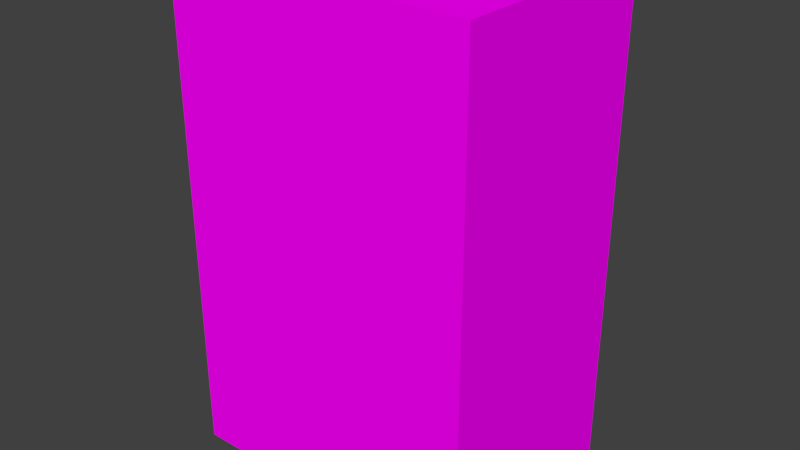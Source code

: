 # Source: Shelf.blend  (saved by Blender 2.79.0; exported with 4.5.12 LTS)
import bpy
from mathutils import Matrix  # noqa: F401  (used for matrix-valued properties, if any)

bpy.ops.wm.read_factory_settings(use_empty=True)
scene = bpy.context.scene
scene.name = 'Scene'

# ---- collections
col_collection_1 = bpy.data.collections.new('Collection 1'); scene.collection.children.link(col_collection_1)

# ---- images (referenced by path relative to the original .blend; pixels are not part of the script)
import os
ASSET_DIR = os.environ.get("B2B_ASSET_DIR", "")  # directory of the original .blend (textures are referenced by path, not embedded)
HERE = os.path.dirname(os.path.abspath(__file__))  # packed textures are extracted next to this script under _unpacked/

def load_image(name, relpath, width, height, colorspace="sRGB"):
    """Load a texture the original file referenced (path relative to the .blend, or extracted next to this script)."""
    p = next((c for c in (os.path.join(HERE, relpath), os.path.join(ASSET_DIR, relpath)) if relpath and os.path.exists(c)), "")
    if p:
        img = bpy.data.images.load(p, check_existing=True)
        img.name = name
    else:  # same state as the original file: an image datablock whose file is absent (Cycles renders it pink)
        img = bpy.data.images.new(name, width, height)
        img.source = "FILE"
        img.filepath = "//" + (relpath or name)
    img.colorspace_settings.name = colorspace
    return img
img_wooden_floor_png_001 = load_image('wooden-floor.png.001', 'wooden-floor.png', 1024, 1024, 'sRGB')

# ---- materials (node trees are filled in below, after node groups)
mat_material = bpy.data.materials.new('Material')
mat_material.alpha_threshold = 0.0
mat_material.roughness = 0.5

# ---- material node trees
mat_material.use_nodes = True; mat_material.node_tree.nodes.clear()
_N = mat_material.node_tree.nodes; _L = mat_material.node_tree.links
n0 = _N.new('ShaderNodeOutputMaterial'); n0.name = 'Material Output'; n0.location = (300, 300)
n1 = _N.new('ShaderNodeBsdfDiffuse'); n1.name = 'Diffuse BSDF'; n1.location = (10, 300)
n2 = _N.new('ShaderNodeTexImage'); n2.name = 'Image Texture'; n2.location = (-180, 300)
n2.width = 140
n2.image = img_wooden_floor_png_001
_L.new(n1.outputs[0], n0.inputs[0])
_L.new(n2.outputs[0], n1.inputs[0])
n0.is_active_output = True

# ---- world
world_world = bpy.data.worlds.new('World'); scene.world = world_world
world_world.color = (0.05088, 0.05088, 0.05088)
world_world.use_sun_shadow = False
world_world.sun_shadow_jitter_overblur = 0.0
world_world.cycles.sampling_method = 'MANUAL'

# ---- meshes
me_cube_001 = bpy.data.meshes.new('Cube.001')
me_cube_001.from_pydata([(-1.0, -1.0, -1.0), (-1.0, -1.0, 1.0), (-1.0, 1.0, -1.0), (-1.0, 1.0, 1.0), (1.0, -1.0, -1.0), (1.0, -1.0, 1.0), (1.0, 1.0, -1.0), (1.0, 1.0, 1.0), (-0.935, 1.0, 0.9546), (-0.935, 1.0, -0.9546), (0.935, 1.0, -0.9546), (0.935, 1.0, 0.9546), (-0.935, -0.9116, 0.9546), (-0.935, -0.9116, -0.9546), (0.935, -0.9116, -0.9546), (0.935, -0.9116, 0.9546), (-0.935, 1.0, 0.4773), (0.935, 1.0, 0.4773), (-0.935, -0.9116, 0.4773), (0.935, -0.9116, 0.4773), (-0.935, 1.0, 0.4773), (0.935, 1.0, 0.4773), (-0.935, -0.9116, 0.4773), (0.935, -0.9116, 0.4773), (0.935, 1.0, 0.5074), (0.935, 1.0, 0.4712), (0.935, -0.9438, 0.5074), (0.935, -0.9438, 0.4712), (-0.935, 1.0, 0.5074), (-0.935, 1.0, 0.4712), (-0.935, -0.9438, 0.5074), (-0.935, -0.9438, 0.4712), (0.935, 1.0, 0.01897), (0.935, 1.0, -0.01729), (0.935, -0.9438, 0.01897), (0.935, -0.9438, -0.01729), (-0.935, 1.0, 0.01897), (-0.935, 1.0, -0.01729), (-0.935, -0.9438, 0.01897), (-0.935, -0.9438, -0.01729), (0.935, 1.0, -0.4695), (0.935, 1.0, -0.5057), (0.935, -0.9438, -0.4695), (0.935, -0.9438, -0.5057), (-0.935, 1.0, -0.4695), (-0.935, 1.0, -0.5057), (-0.935, -0.9438, -0.4695), (-0.935, -0.9438, -0.5057)], [], [(17, 10, 14, 19), (3, 7, 11, 8), (2, 6, 4, 0), (7, 3, 1, 5), (8, 11, 15, 12), (16, 9, 2, 3, 8), (6, 2, 9, 10), (18, 12, 15, 19), (16, 8, 12, 18), (16, 18, 13, 9), (10, 9, 13, 14), (11, 17, 19, 15), (18, 19, 14, 13), (7, 6, 10, 17, 11), (1, 0, 4, 5), (5, 4, 6, 7), (0, 1, 3, 2), (19, 18, 22, 23), (18, 16, 20, 22), (19, 17, 21, 23), (24, 25, 27, 26), (26, 27, 31, 30), (30, 31, 29, 28), (28, 24, 25, 29), (26, 24, 28, 30), (31, 29, 25, 27), (32, 33, 35, 34), (34, 35, 39, 38), (38, 39, 37, 36), (36, 32, 33, 37), (34, 32, 36, 38), (39, 37, 33, 35), (40, 41, 43, 42), (42, 43, 47, 46), (46, 47, 45, 44), (44, 40, 41, 45), (42, 40, 44, 46), (47, 45, 41, 43)])
_uv = me_cube_001.uv_layers.new(name='UVMap')
_uv.uv.foreach_set('vector', [0.2794, 0.8058, 0.2794, -0.001053, 0.6164, -0.001053, 0.6164, 0.8058, 0.3009, 0.9778, 0.3009, 0.03264, 0.3534, 0.06334, 0.3534, 0.9471, 0.7708, 0.09277, 0.7708, 0.9085, 0.3995, 0.9085, 0.3995, 0.09277, 0.5961, 0.1023, 0.5961, 0.9768, 0.2397, 0.9768, 0.2397, 0.1023, 0.4491, 0.9045, 0.4491, 0.2577, 0.7501, 0.2577, 0.7501, 0.9045, 0.6247, 0.7351, 0.6247, 0.03445, 0.6842, 0.01223, 0.6842, 0.9908, 0.6247, 0.9686, 0.7579, 0.07338, 0.7579, 0.9728, 0.7167, 0.9436, 0.7167, 0.1026, 0.9182, 0.7546, 0.9182, 0.9268, 0.1207, 0.9268, 0.1207, 0.7546, 0.6054, 0.831, 0.6054, 0.7137, 0.9053, 0.7137, 0.9053, 0.831, 0.6167, 0.7451, 0.9331, 0.7451, 0.9331, 0.01776, 0.6167, 0.01776, 0.4377, 0.3757, 0.4377, 0.006673, 0.9186, 0.006673, 0.9186, 0.3757, 0.281, 0.9226, 0.281, 0.791, 0.617, 0.791, 0.617, 0.9226, 0.9172, 0.7606, 0.1281, 0.7606, 0.1281, 0.0431, 0.9172, 0.0431, 0.7997, 0.9863, 0.7997, 0.00764, 0.8775, 0.02987, 0.8775, 0.7306, 0.8775, 0.9641, 0.9266, 0.05711, 0.9266, 0.9097, 0.1193, 0.9097, 0.1193, 0.05711, 0.4676, 0.04331, 0.4676, 0.8746, 0.1111, 0.8746, 0.1111, 0.04331, 0.6407, 0.01668, 0.6407, 0.9409, 0.2655, 0.9409, 0.2655, 0.01668, 0.01775, 0.1074, 0.01775, 0.1074, 0.01775, 0.1074, 0.01775, 0.1074, 0.01775, 0.1074, 0.01775, 0.1074, 0.01775, 0.1074, 0.01775, 0.1074, 0.01775, 0.1074, 0.01775, 0.1074, 0.01775, 0.1074, 0.01775, 0.1074, 0.5004, 0.2311, 0.5026, 0.2311, 0.5026, 0.3512, 0.5004, 0.3512, 0.3911, 0.3512, 0.3934, 0.3512, 0.3934, 0.4669, 0.3911, 0.4669, 0.2601, 0.3547, 0.2624, 0.3547, 0.2624, 0.4749, 0.2601, 0.4749, 0.3031, 0.9753, 0.3031, 0.02139, 0.3793, 0.02139, 0.3793, 0.9753, 0.1478, 0.7235, 0.5757, 0.7235, 0.5757, 0.9832, 0.1478, 0.9832, 0.8855, 0.803, 0.5469, 0.803, 0.5469, 0.133, 0.8855, 0.133, 0.2624, 0.3547, 0.2646, 0.3547, 0.2646, 0.4749, 0.2624, 0.4749, 0.3844, 0.3512, 0.3866, 0.3512, 0.3866, 0.4669, 0.3844, 0.4669, 0.2579, 0.3547, 0.2601, 0.3547, 0.2601, 0.4749, 0.2579, 0.4749, 0.8469, 0.02139, 0.8469, 0.9753, 0.7987, 0.9753, 0.7987, 0.02139, 0.4903, 0.7718, 0.938, 0.7718, 0.938, 0.9728, 0.4903, 0.9728, 0.5307, 0.8009, 0.1921, 0.8009, 0.1921, 0.1309, 0.5307, 0.1309, 0.2579, 0.4749, 0.2601, 0.4749, 0.2601, 0.5951, 0.2579, 0.5951, 0.3866, 0.3512, 0.3889, 0.3512, 0.3889, 0.4669, 0.3866, 0.4669, 0.5049, 0.3512, 0.5026, 0.3512, 0.5026, 0.2311, 0.5049, 0.2311, 0.02333, 0.9793, 0.02333, 0.02536, 0.08544, 0.02536, 0.08544, 0.9793, 0.2782, 0.5438, 0.7506, 0.5438, 0.7506, 0.9438, 0.2782, 0.9438, 0.3458, 0.8081, 0.007168, 0.8081, 0.007167, 0.138, 0.3458, 0.138])
me_cube_001.materials.append(mat_material)
me_cube_001.use_remesh_preserve_volume = False
me_cube_001.use_remesh_preserve_attributes = False
me_cube_001.use_mirror_vertex_groups = False
me_cube_001.update()

# ---- objects
ob_cube = bpy.data.objects.new('Cube', me_cube_001)

# ---- transforms, parenting, visibility, modifiers, constraints
ob_cube.location = (0.0, 0.0, 0.0)
ob_cube.scale = (0.3994, 0.2897, 0.6401)
ob_cube.lineart.crease_threshold = 0.0

# ---- collection membership
col_collection_1.objects.link(ob_cube)

# ---- scene / render settings (as saved in the file)
scene.frame_start = 1; scene.frame_end = 250; scene.frame_set(1)
scene.render.engine = 'CYCLES'
scene.render.resolution_percentage = 50
scene.render.dither_intensity = 0.0
scene.cycles.use_denoising = False
scene.cycles.samples = 128
scene.cycles.sampling_pattern = 'TABULATED_SOBOL'
scene.cycles.use_adaptive_sampling = False
scene.cycles.use_light_tree = False
scene.cycles.blur_glossy = 0.0
scene.cycles.sample_clamp_indirect = 0.0
scene.view_settings.view_transform = 'Standard'
bpy.context.view_layer.update()

# ---- added for rendering (the .blend has no active camera and no usable light): camera, sun
cam_auto = bpy.data.cameras.new('AutoCamera')
cam_auto.lens = 50.0
cam_auto.sensor_width = 36.0
cam_auto.clip_end = 1000.0
ob_auto_camera = bpy.data.objects.new('AutoCamera', cam_auto)
scene.collection.objects.link(ob_auto_camera)
ob_auto_camera.location = (1.49554, -1.79465, 1.19643)
ob_auto_camera.rotation_euler = (1.09748, -7.21219e-08, 0.694738)
scene.camera = ob_auto_camera
light_auto_sun = bpy.data.lights.new('AutoSun', 'SUN')
light_auto_sun.energy = 3.0
light_auto_sun.angle = 0.0523599
ob_auto_sun = bpy.data.objects.new('AutoSun', light_auto_sun)
scene.collection.objects.link(ob_auto_sun)
ob_auto_sun.rotation_euler = (0.872665, 0.174533, 0.523599)
bpy.context.view_layer.update()
